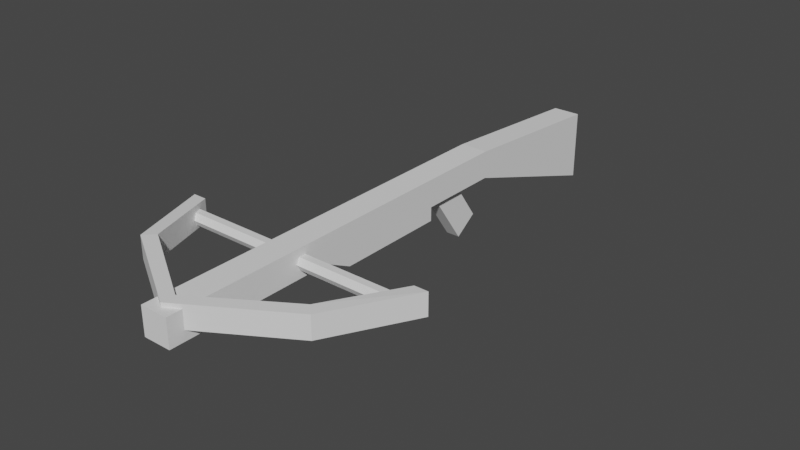 # Source: crossbow.blend  (saved by Blender 4.0.36; exported with 4.5.12 LTS)
import bpy
from mathutils import Matrix  # noqa: F401  (used for matrix-valued properties, if any)

bpy.ops.wm.read_factory_settings(use_empty=True)
scene = bpy.context.scene
scene.name = 'Scene'

# ---- world
world_world = bpy.data.worlds.new('World'); scene.world = world_world
world_world.use_nodes = True; world_world.node_tree.nodes.clear()
_N = world_world.node_tree.nodes; _L = world_world.node_tree.links
n0 = _N.new('ShaderNodeOutputWorld'); n0.name = 'World Output'; n0.location = (300, 300)
n1 = _N.new('ShaderNodeBackground'); n1.name = 'Background'; n1.location = (10, 300)
n1.inputs[0].default_value = (0.05088, 0.05088, 0.05088, 1.0)
_L.new(n1.outputs[0], n0.inputs[0])
n0.is_active_output = True
world_world.color = (0.05088, 0.05088, 0.05088)
world_world.use_sun_shadow = False
world_world.sun_shadow_jitter_overblur = 0.0

# ---- meshes
me_cube_001 = bpy.data.meshes.new('Cube.001')
me_cube_001.from_pydata([(-0.05, -1.0, 0.05), (-0.425, -0.45, -0.041), (0.025, 0.2893, -0.2434), (-0.05, -1.0, -0.05), (-0.425, -0.45, 0.039), (0.025, 0.3713, -0.186), (-0.05, 0.4, 0.05), (-0.475, -0.45, -0.041), (-0.025, 0.2893, -0.2434), (-0.475, -0.45, 0.039), (-0.05, 0.4, -0.05), (-0.025, 0.3713, -0.186), (0.05, -1.0, 0.05), (0.05, -1.0, -0.05), (0.0, -0.975, 0.065), (0.05, 0.4, 0.05), (0.025, 0.276, -0.05), (0.05, 0.4, -0.05), (0.0, -0.925, 0.065), (-0.025, 0.276, -0.05), (-0.3427, -0.7677, 0.065), (0.05, -0.4, -0.05), (-0.05, -0.4, 0.05), (-0.3073, -0.7323, -0.015), (0.05, -0.4, 0.05), (-0.3427, -0.7677, -0.015), (-0.05, -0.4, -0.05), (-0.3073, -0.7323, 0.065), (0.425, -0.45, -0.041), (0.05, 0.1, -0.05), (0.425, -0.45, 0.039), (0.475, -0.45, -0.041), (-0.05, 0.1, -0.05), (0.475, -0.45, 0.039), (0.3427, -0.7677, 0.065), (0.05, -0.3, -0.1), (0.3073, -0.7323, -0.015), (0.05, 0.1, -0.1), (0.3427, -0.7677, -0.015), (-0.05, 0.1, -0.1), (-0.05, -0.3, -0.1), (0.3073, -0.7323, 0.065), (0.05, 1.0, -0.25), (0.05, 1.0, 0.005708), (-0.05, 1.0, 0.005708), (-0.05, 1.0, -0.25), (0.025, 0.1845, -0.05), (0.025, 0.154, -0.05), (-0.025, 0.1845, -0.05), (-0.025, 0.154, -0.05), (-0.05, -0.8937, 0.05), (-0.05, -0.8937, -0.015), (0.0, -0.925, 0.05), (-0.05, -0.9447, 0.05), (0.0, -0.975, 0.05), (-0.05, -0.9447, -0.015), (0.05, -0.8937, -0.015), (0.05, -0.8937, 0.05), (0.05, -0.9447, -0.015), (0.05, -0.9447, 0.05)], [], [(22, 24, 15, 6), (15, 17, 42, 43), (59, 12, 13, 21, 24, 57, 56, 58), (49, 32, 10, 17, 29, 47, 46, 48), (29, 32, 49, 47), (26, 22, 6, 10, 32), (13, 12, 0, 3), (51, 50, 22, 26, 3, 0, 53, 55), (13, 3, 26, 21), (29, 17, 15, 24, 21), (52, 57, 24, 22, 50), (54, 53, 0, 12, 59), (32, 29, 37, 39), (35, 40, 39, 37), (26, 32, 39, 40), (29, 21, 35, 37), (21, 26, 40, 35), (45, 44, 43, 42), (17, 10, 45, 42), (6, 15, 43, 44), (10, 6, 44, 45), (25, 20, 9, 7), (7, 9, 4, 1), (25, 7, 1, 23), (20, 14, 18, 27), (51, 23, 27, 18, 52, 50), (1, 4, 27, 23), (9, 20, 27, 4), (23, 51, 55, 25), (54, 14, 20, 25, 55, 53), (38, 31, 33, 34), (31, 28, 30, 33), (38, 36, 28, 31), (34, 41, 18, 14), (57, 52, 18, 41, 36, 56), (28, 36, 41, 30), (33, 30, 41, 34), (56, 36, 38, 58), (59, 58, 38, 34, 14, 54), (46, 47, 2, 5, 16), (19, 11, 8, 49, 48), (8, 11, 5, 2), (8, 2, 47, 49), (16, 5, 11, 19), (46, 16, 19, 48)])
_uv = me_cube_001.uv_layers.new(name='UVMap')
_uv.uv.foreach_set('vector', [0.625, 0.75, 0.875, 0.575, 0.875, 0.575, 0.625, 0.75, 0.625, 0.0, 0.375, 0.0, 0.375, 0.0, 0.625, 0.0, 0.625, 0.2431, 0.625, 0.25, 0.375, 0.25, 0.375, 0.175, 0.625, 0.175, 0.625, 0.2367, 0.4625, 0.2367, 0.4625, 0.2431, 0.375, 0.8125, 0.375, 0.75, 0.375, 0.75, 0.375, 1.0, 0.375, 1.0, 0.375, 0.9375, 0.375, 0.9375, 0.375, 0.8125, 0.375, 1.0, 0.375, 0.75, 0.375, 0.8125, 0.375, 0.9375, 0.375, 0.575, 0.625, 0.575, 0.625, 0.75, 0.375, 0.75, 0.375, 0.6844, 0.375, 0.25, 0.375, 0.25, 0.375, 0.5, 0.375, 0.5, 0.4625, 0.5133, 0.625, 0.5133, 0.625, 0.575, 0.375, 0.575, 0.375, 0.5, 0.625, 0.5, 0.625, 0.5069, 0.4625, 0.5069, 0.125, 0.575, 0.375, 0.5, 0.375, 0.5, 0.125, 0.575, 0.375, 0.06562, 0.375, 0.0, 0.625, 0.0, 0.625, 0.175, 0.375, 0.175, 0.75, 0.5094, 0.875, 0.5133, 0.875, 0.5133, 0.625, 0.575, 0.625, 0.575, 0.75, 0.5031, 0.625, 0.5069, 0.625, 0.5069, 0.875, 0.5, 0.875, 0.5, 0.375, 0.75, 0.375, 1.0, 0.375, 1.0, 0.375, 0.75, 0.125, 0.75, 0.375, 0.575, 0.375, 0.575, 0.125, 0.75, 0.375, 0.575, 0.375, 0.75, 0.375, 0.75, 0.375, 0.575, 0.375, 0.0, 0.375, 0.175, 0.375, 0.175, 0.375, 0.0, 0.125, 0.575, 0.375, 0.575, 0.375, 0.575, 0.125, 0.575, 0.375, 0.75, 0.375, 0.75, 0.375, 1.0, 0.375, 1.0, 0.375, 1.0, 0.375, 0.75, 0.375, 0.75, 0.375, 1.0, 0.625, 0.75, 0.875, 0.75, 0.875, 0.75, 0.625, 0.75, 0.375, 0.75, 0.625, 0.75, 0.625, 0.75, 0.375, 0.75, 0.375, 0.4375, 0.625, 0.4375, 0.625, 0.5, 0.375, 0.5, 0.375, 0.5, 0.375, 0.5, 0.375, 0.75, 0.375, 0.75, 0.3125, 0.5, 0.375, 0.5, 0.375, 0.75, 0.3125, 0.75, 0.6875, 0.5, 0.75, 0.5, 0.75, 0.5, 0.6875, 0.75, 0.375, 0.8648, 0.375, 0.8125, 0.625, 0.8125, 0.625, 0.875, 0.5781, 0.875, 0.5781, 0.8648, 0.375, 0.75, 0.625, 0.75, 0.625, 0.8125, 0.375, 0.8125, 0.625, 0.5, 0.6875, 0.5, 0.6875, 0.75, 0.625, 0.75, 0.3125, 0.75, 0.2602, 0.75, 0.2602, 0.75, 0.3125, 0.5, 0.5781, 0.375, 0.625, 0.375, 0.625, 0.4375, 0.375, 0.4375, 0.375, 0.3841, 0.5781, 0.3841, 0.375, 0.4375, 0.375, 0.5, 0.625, 0.5, 0.625, 0.4375, 0.625, 0.5, 0.375, 0.75, 0.375, 0.75, 0.625, 0.5, 0.3125, 0.5, 0.3125, 0.75, 0.375, 0.75, 0.375, 0.5, 0.6875, 0.5, 0.6939, 0.5, 0.75, 0.5, 0.75, 0.5, 0.5781, 0.8648, 0.5781, 0.875, 0.625, 0.875, 0.625, 0.8125, 0.375, 0.8125, 0.375, 0.8648, 0.375, 0.75, 0.375, 0.8125, 0.625, 0.8125, 0.625, 0.75, 0.625, 0.5, 0.625, 0.75, 0.6875, 0.75, 0.6875, 0.5, 0.2591, 0.5, 0.3125, 0.75, 0.3125, 0.5, 0.2591, 0.5, 0.5781, 0.3841, 0.375, 0.3841, 0.375, 0.4375, 0.625, 0.4375, 0.625, 0.375, 0.5781, 0.375, 0.4375, 0.1951, 0.375, 0.2108, 0.375, 0.0, 0.625, 0.0, 0.625, 0.1482, 0.625, 0.6018, 0.625, 0.75, 0.375, 0.75, 0.375, 0.5392, 0.4375, 0.5549, 0.375, 0.75, 0.625, 0.75, 0.625, 1.0, 0.375, 1.0, 0.375, 0.75, 0.125, 0.75, 0.125, 0.5392, 0.375, 0.5392, 0.875, 0.6018, 0.875, 0.75, 0.625, 0.75, 0.625, 0.6018, 0.375, 1.0, 0.375, 1.0, 0.375, 0.75, 0.375, 0.75])
me_cube_001.update()
me_cylinder_002 = bpy.data.meshes.new('Cylinder.002')
me_cylinder_002.from_pydata([(8.742e-09, 0.025, -0.4), (8.742e-09, 0.025, 0.0), (0.02165, 0.0125, -0.4), (0.02165, 0.0125, 0.0), (0.02165, -0.0125, -0.4), (0.02165, -0.0125, 0.0), (8.742e-09, -0.025, -0.4), (8.742e-09, -0.025, 0.0), (-0.02165, -0.0125, -0.4), (-0.02165, -0.0125, 0.0), (-0.02165, 0.0125, -0.4), (-0.02165, 0.0125, 0.0)], [], [(0, 1, 3, 2), (2, 3, 5, 4), (4, 5, 7, 6), (6, 7, 9, 8), (8, 9, 11, 10), (10, 11, 1, 0), (2, 4, 6, 8, 10, 0), (1, 11, 9, 7, 5, 3)])
_uv = me_cylinder_002.uv_layers.new(name='UVMap')
_uv.uv.foreach_set('vector', [1.0, 0.0, 1.0, 1.0, 0.8333, 1.0, 0.8333, 0.0, 0.8333, 0.0, 0.8333, 1.0, 0.6667, 1.0, 0.6667, 0.0, 0.6667, 0.0, 0.6667, 1.0, 0.5, 1.0, 0.5, 0.0, 0.5, 0.0, 0.5, 1.0, 0.3333, 1.0, 0.3333, 0.0, 0.3333, 0.0, 0.3333, 1.0, 0.1667, 1.0, 0.1667, 0.0, 0.1667, 0.0, 0.1667, 1.0, -8.941e-08, 1.0, -8.941e-08, 0.0, 0.8333, 0.0, 0.6667, 0.0, 0.5, 0.0, 0.3333, 0.0, 0.1667, 0.0, -8.941e-08, 0.0, -8.941e-08, 1.0, 0.1667, 1.0, 0.3333, 1.0, 0.5, 1.0, 0.6667, 1.0, 0.8333, 1.0])
me_cylinder_002.update()
me_cylinder_003 = bpy.data.meshes.new('Cylinder.003')
me_cylinder_003.from_pydata([(8.742e-09, 0.025, -0.4), (8.742e-09, 0.025, 0.0), (0.02165, 0.0125, -0.4), (0.02165, 0.0125, 0.0), (0.02165, -0.0125, -0.4), (0.02165, -0.0125, 0.0), (8.742e-09, -0.025, -0.4), (8.742e-09, -0.025, 0.0), (-0.02165, -0.0125, -0.4), (-0.02165, -0.0125, 0.0), (-0.02165, 0.0125, -0.4), (-0.02165, 0.0125, 0.0)], [], [(0, 1, 3, 2), (2, 3, 5, 4), (4, 5, 7, 6), (6, 7, 9, 8), (8, 9, 11, 10), (10, 11, 1, 0), (1, 11, 9, 7, 5, 3), (2, 4, 6, 8, 10, 0)])
_uv = me_cylinder_003.uv_layers.new(name='UVMap')
_uv.uv.foreach_set('vector', [1.0, 0.0, 1.0, 1.0, 0.8333, 1.0, 0.8333, 0.0, 0.8333, 0.0, 0.8333, 1.0, 0.6667, 1.0, 0.6667, 0.0, 0.6667, 0.0, 0.6667, 1.0, 0.5, 1.0, 0.5, 0.0, 0.5, 0.0, 0.5, 1.0, 0.3333, 1.0, 0.3333, 0.0, 0.3333, 0.0, 0.3333, 1.0, 0.1667, 1.0, 0.1667, 0.0, 0.1667, 0.0, 0.1667, 1.0, -8.941e-08, 1.0, -8.941e-08, 0.0, -8.941e-08, 1.0, 0.1667, 1.0, 0.3333, 1.0, 0.5, 1.0, 0.6667, 1.0, 0.8333, 1.0, 0.8333, 0.0, 0.6667, 0.0, 0.5, 0.0, 0.3333, 0.0, 0.1667, 0.0, -8.941e-08, 0.0])
me_cylinder_003.update()

# ---- objects
ob_crossbow = bpy.data.objects.new('Crossbow', me_cube_001)
ob_leftstring = bpy.data.objects.new('LeftString', me_cylinder_002)
ob_rightstring = bpy.data.objects.new('RightString', me_cylinder_003)

# ---- transforms, parenting, visibility, modifiers, constraints
ob_crossbow.location = (0.0, 0.0, 0.0)
ob_leftstring.location = (0.425, -0.5, 0.0)
ob_leftstring.rotation_euler = (0.0, 1.571, 0.0)
ob_rightstring.location = (-0.425, -0.5, 0.0)
ob_rightstring.rotation_euler = (-3.142, 1.571, 0.0)

# ---- collection membership
scene.collection.objects.link(ob_crossbow)
scene.collection.objects.link(ob_leftstring)
scene.collection.objects.link(ob_rightstring)

# ---- scene / render settings (as saved in the file)
scene.frame_start = 1; scene.frame_end = 250; scene.frame_set(1)
scene.render.engine = 'BLENDER_EEVEE_NEXT'
scene.cycles.sampling_pattern = 'TABULATED_SOBOL'
scene.cycles.use_light_tree = False
scene.view_settings.view_transform = 'Filmic'
bpy.context.view_layer.update()

# ---- added for rendering (the .blend has no active camera and no usable light): camera, sun
cam_auto = bpy.data.cameras.new('AutoCamera')
cam_auto.lens = 50.0
cam_auto.sensor_width = 36.0
cam_auto.clip_end = 1000.0
ob_auto_camera = bpy.data.objects.new('AutoCamera', cam_auto)
scene.collection.objects.link(ob_auto_camera)
ob_auto_camera.location = (2.06922, -2.48307, 1.56288)
ob_auto_camera.rotation_euler = (1.09748, -7.21219e-08, 0.694738)
scene.camera = ob_auto_camera
light_auto_sun = bpy.data.lights.new('AutoSun', 'SUN')
light_auto_sun.energy = 3.0
light_auto_sun.angle = 0.0523599
ob_auto_sun = bpy.data.objects.new('AutoSun', light_auto_sun)
scene.collection.objects.link(ob_auto_sun)
ob_auto_sun.rotation_euler = (0.872665, 0.174533, 0.523599)
bpy.context.view_layer.update()

